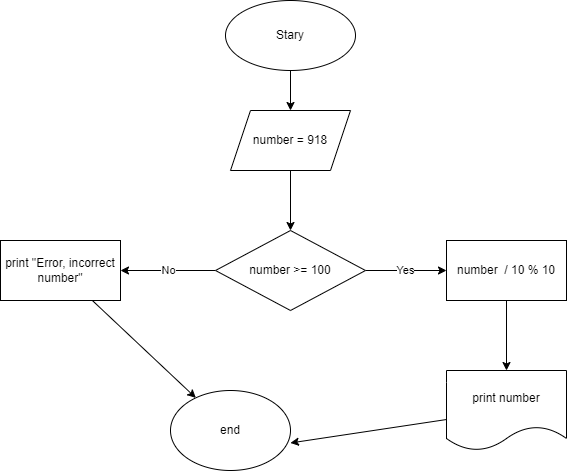

The diagram above was exported from draw.io. Its source (the exported page's mxGraphModel, read from the mxfile embedded in the PNG):
<mxGraphModel dx="1597" dy="633" grid="1" gridSize="10" guides="1" tooltips="1" connect="1" arrows="1" fold="1" page="1" pageScale="1" pageWidth="827" pageHeight="1169" math="0" shadow="0">
  <root>
    <mxCell id="0" />
    <mxCell id="1" parent="0" />
    <mxCell id="4" value="" style="edgeStyle=none;html=1;" edge="1" parent="1" source="2" target="3">
      <mxGeometry relative="1" as="geometry" />
    </mxCell>
    <mxCell id="2" value="Stary" style="ellipse;whiteSpace=wrap;html=1;" vertex="1" parent="1">
      <mxGeometry x="349" y="20" width="130" height="70" as="geometry" />
    </mxCell>
    <mxCell id="6" value="" style="edgeStyle=none;html=1;" edge="1" parent="1" source="3" target="5">
      <mxGeometry relative="1" as="geometry" />
    </mxCell>
    <mxCell id="3" value="number = 918" style="shape=parallelogram;perimeter=parallelogramPerimeter;whiteSpace=wrap;html=1;fixedSize=1;" vertex="1" parent="1">
      <mxGeometry x="354" y="130" width="120" height="60" as="geometry" />
    </mxCell>
    <mxCell id="8" value="Yes" style="edgeStyle=none;html=1;" edge="1" parent="1" source="5" target="7">
      <mxGeometry relative="1" as="geometry" />
    </mxCell>
    <mxCell id="10" value="No" style="edgeStyle=none;html=1;" edge="1" parent="1" source="5" target="9">
      <mxGeometry relative="1" as="geometry" />
    </mxCell>
    <mxCell id="5" value="number &amp;gt;= 100" style="rhombus;whiteSpace=wrap;html=1;" vertex="1" parent="1">
      <mxGeometry x="339" y="250" width="150" height="80" as="geometry" />
    </mxCell>
    <mxCell id="12" value="" style="edgeStyle=none;html=1;" edge="1" parent="1" source="7" target="11">
      <mxGeometry relative="1" as="geometry" />
    </mxCell>
    <mxCell id="7" value="number&amp;nbsp; / 10 % 10" style="whiteSpace=wrap;html=1;" vertex="1" parent="1">
      <mxGeometry x="570" y="260" width="120" height="60" as="geometry" />
    </mxCell>
    <mxCell id="15" style="edgeStyle=none;html=1;" edge="1" parent="1" source="9" target="13">
      <mxGeometry relative="1" as="geometry" />
    </mxCell>
    <mxCell id="9" value="print &quot;Error, incorrect number&quot;" style="whiteSpace=wrap;html=1;" vertex="1" parent="1">
      <mxGeometry x="124" y="260" width="120" height="60" as="geometry" />
    </mxCell>
    <mxCell id="14" style="edgeStyle=none;html=1;entryX=0.999;entryY=0.656;entryDx=0;entryDy=0;entryPerimeter=0;" edge="1" parent="1" source="11" target="13">
      <mxGeometry relative="1" as="geometry" />
    </mxCell>
    <mxCell id="11" value="print number" style="shape=document;whiteSpace=wrap;html=1;boundedLbl=1;" vertex="1" parent="1">
      <mxGeometry x="570" y="390" width="120" height="80" as="geometry" />
    </mxCell>
    <mxCell id="13" value="end" style="ellipse;whiteSpace=wrap;html=1;" vertex="1" parent="1">
      <mxGeometry x="294" y="410" width="120" height="80" as="geometry" />
    </mxCell>
  </root>
</mxGraphModel>